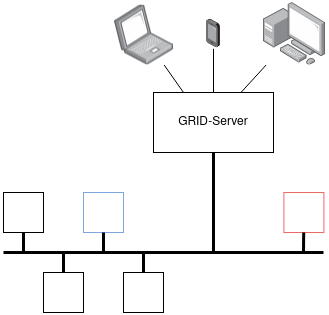

The diagram above was exported from draw.io. Its source (the exported page's mxGraphModel, read from the mxfile embedded in the PNG):
<mxGraphModel dx="1422" dy="716" grid="1" gridSize="10" guides="1" tooltips="1" connect="1" arrows="1" fold="1" page="1" pageScale="1" pageWidth="850" pageHeight="1100" math="0" shadow="0">
  <root>
    <mxCell id="0" />
    <mxCell id="1" parent="0" />
    <mxCell id="8xwQ54D7a9X-ysTvEkAM-1" value="GRID-Server" style="rounded=0;whiteSpace=wrap;html=1;" vertex="1" parent="1">
      <mxGeometry x="350" y="140" width="120" height="60" as="geometry" />
    </mxCell>
    <mxCell id="8xwQ54D7a9X-ysTvEkAM-3" value="" style="points=[];aspect=fixed;html=1;align=center;shadow=0;dashed=0;image;image=img/lib/allied_telesis/computer_and_terminals/Laptop.svg;flipH=1;" vertex="1" parent="1">
      <mxGeometry x="310" y="52.5" width="59.15" height="60" as="geometry" />
    </mxCell>
    <mxCell id="8xwQ54D7a9X-ysTvEkAM-4" value="" style="points=[];aspect=fixed;html=1;align=center;shadow=0;dashed=0;image;image=img/lib/allied_telesis/computer_and_terminals/Smartphone.svg;" vertex="1" parent="1">
      <mxGeometry x="403.13" y="66.3" width="13.75" height="30" as="geometry" />
    </mxCell>
    <mxCell id="8xwQ54D7a9X-ysTvEkAM-6" value="" style="points=[];aspect=fixed;html=1;align=center;shadow=0;dashed=0;image;image=img/lib/allied_telesis/computer_and_terminals/Personal_Computer_with_Server.svg;" vertex="1" parent="1">
      <mxGeometry x="460" y="50.1" width="62.400000000000006" height="62.400000000000006" as="geometry" />
    </mxCell>
    <mxCell id="8xwQ54D7a9X-ysTvEkAM-7" value="" style="endArrow=none;html=1;rounded=0;exitX=0.25;exitY=0;exitDx=0;exitDy=0;" edge="1" parent="1" source="8xwQ54D7a9X-ysTvEkAM-1" target="8xwQ54D7a9X-ysTvEkAM-3">
      <mxGeometry width="50" height="50" relative="1" as="geometry">
        <mxPoint x="400" y="160" as="sourcePoint" />
        <mxPoint x="450" y="110" as="targetPoint" />
      </mxGeometry>
    </mxCell>
    <mxCell id="8xwQ54D7a9X-ysTvEkAM-11" value="" style="endArrow=none;html=1;rounded=0;" edge="1" parent="1" source="8xwQ54D7a9X-ysTvEkAM-1" target="8xwQ54D7a9X-ysTvEkAM-4">
      <mxGeometry width="50" height="50" relative="1" as="geometry">
        <mxPoint x="400" y="160" as="sourcePoint" />
        <mxPoint x="450" y="110" as="targetPoint" />
      </mxGeometry>
    </mxCell>
    <mxCell id="8xwQ54D7a9X-ysTvEkAM-13" value="" style="endArrow=none;html=1;rounded=0;" edge="1" parent="1" source="8xwQ54D7a9X-ysTvEkAM-1" target="8xwQ54D7a9X-ysTvEkAM-6">
      <mxGeometry width="50" height="50" relative="1" as="geometry">
        <mxPoint x="400" y="160" as="sourcePoint" />
        <mxPoint x="450" y="110" as="targetPoint" />
      </mxGeometry>
    </mxCell>
    <mxCell id="8xwQ54D7a9X-ysTvEkAM-14" value="" style="whiteSpace=wrap;html=1;aspect=fixed;" vertex="1" parent="1">
      <mxGeometry x="200" y="240" width="40" height="40" as="geometry" />
    </mxCell>
    <mxCell id="8xwQ54D7a9X-ysTvEkAM-15" value="" style="whiteSpace=wrap;html=1;aspect=fixed;" vertex="1" parent="1">
      <mxGeometry x="240" y="320" width="40" height="40" as="geometry" />
    </mxCell>
    <mxCell id="8xwQ54D7a9X-ysTvEkAM-16" value="" style="whiteSpace=wrap;html=1;aspect=fixed;strokeColor=#7EA6E0;" vertex="1" parent="1">
      <mxGeometry x="280" y="240" width="40" height="40" as="geometry" />
    </mxCell>
    <mxCell id="8xwQ54D7a9X-ysTvEkAM-17" value="" style="whiteSpace=wrap;html=1;aspect=fixed;" vertex="1" parent="1">
      <mxGeometry x="320" y="320" width="40" height="40" as="geometry" />
    </mxCell>
    <mxCell id="8xwQ54D7a9X-ysTvEkAM-18" value="" style="whiteSpace=wrap;html=1;aspect=fixed;strokeColor=#EA6B66;" vertex="1" parent="1">
      <mxGeometry x="480.4" y="240" width="40" height="40" as="geometry" />
    </mxCell>
    <mxCell id="8xwQ54D7a9X-ysTvEkAM-19" value="" style="endArrow=none;html=1;rounded=0;strokeWidth=3;" edge="1" parent="1">
      <mxGeometry width="50" height="50" relative="1" as="geometry">
        <mxPoint x="200" y="300" as="sourcePoint" />
        <mxPoint x="520" y="300" as="targetPoint" />
      </mxGeometry>
    </mxCell>
    <mxCell id="8xwQ54D7a9X-ysTvEkAM-20" value="" style="endArrow=none;html=1;rounded=0;strokeWidth=3;" edge="1" parent="1" target="8xwQ54D7a9X-ysTvEkAM-14">
      <mxGeometry width="50" height="50" relative="1" as="geometry">
        <mxPoint x="220" y="300" as="sourcePoint" />
        <mxPoint x="450" y="140" as="targetPoint" />
      </mxGeometry>
    </mxCell>
    <mxCell id="8xwQ54D7a9X-ysTvEkAM-21" value="" style="endArrow=none;html=1;rounded=0;strokeWidth=3;" edge="1" parent="1" source="8xwQ54D7a9X-ysTvEkAM-15">
      <mxGeometry width="50" height="50" relative="1" as="geometry">
        <mxPoint x="400" y="190" as="sourcePoint" />
        <mxPoint x="260" y="300" as="targetPoint" />
      </mxGeometry>
    </mxCell>
    <mxCell id="8xwQ54D7a9X-ysTvEkAM-22" value="" style="endArrow=none;html=1;rounded=0;strokeWidth=3;" edge="1" parent="1" target="8xwQ54D7a9X-ysTvEkAM-16">
      <mxGeometry width="50" height="50" relative="1" as="geometry">
        <mxPoint x="300" y="300" as="sourcePoint" />
        <mxPoint x="270" y="310" as="targetPoint" />
      </mxGeometry>
    </mxCell>
    <mxCell id="8xwQ54D7a9X-ysTvEkAM-24" value="" style="endArrow=none;html=1;rounded=0;strokeWidth=3;" edge="1" parent="1" source="8xwQ54D7a9X-ysTvEkAM-17">
      <mxGeometry width="50" height="50" relative="1" as="geometry">
        <mxPoint x="290" y="350" as="sourcePoint" />
        <mxPoint x="340" y="300" as="targetPoint" />
      </mxGeometry>
    </mxCell>
    <mxCell id="8xwQ54D7a9X-ysTvEkAM-25" value="" style="endArrow=none;html=1;rounded=0;strokeWidth=3;" edge="1" parent="1" target="8xwQ54D7a9X-ysTvEkAM-18">
      <mxGeometry width="50" height="50" relative="1" as="geometry">
        <mxPoint x="500" y="300" as="sourcePoint" />
        <mxPoint x="300" y="340" as="targetPoint" />
      </mxGeometry>
    </mxCell>
    <mxCell id="8xwQ54D7a9X-ysTvEkAM-28" value="" style="endArrow=none;html=1;rounded=0;strokeWidth=3;" edge="1" parent="1" target="8xwQ54D7a9X-ysTvEkAM-1">
      <mxGeometry width="50" height="50" relative="1" as="geometry">
        <mxPoint x="410" y="300" as="sourcePoint" />
        <mxPoint x="310" y="350" as="targetPoint" />
      </mxGeometry>
    </mxCell>
  </root>
</mxGraphModel>